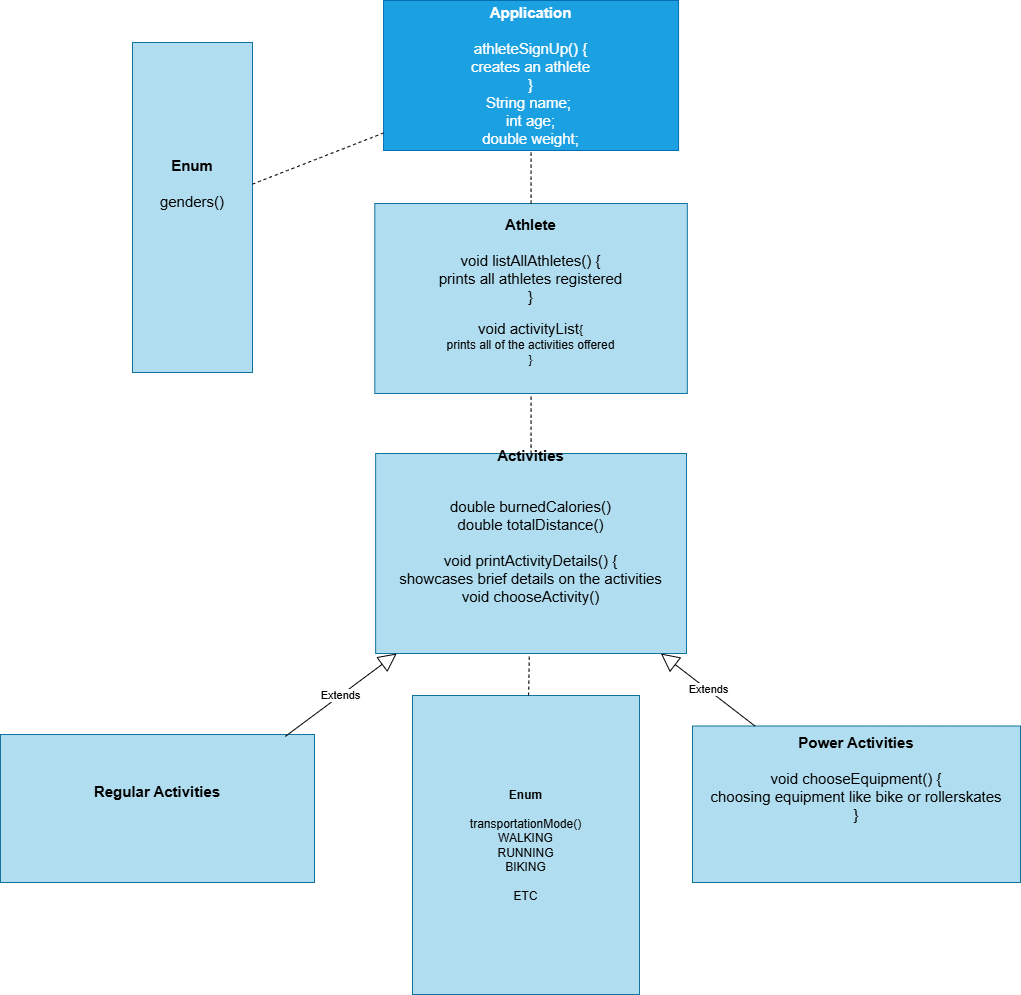

The diagram above was exported from draw.io. Its source (the exported page's mxGraphModel, read from the mxfile embedded in the PNG):
<mxGraphModel dx="1673" dy="1118" grid="0" gridSize="10" guides="1" tooltips="1" connect="1" arrows="1" fold="1" page="0" pageScale="1" pageWidth="850" pageHeight="1100" math="0" shadow="0">
  <root>
    <mxCell id="0" />
    <mxCell id="1" parent="0" />
    <mxCell id="hDCCZ9zLLmlfG2mucwqj-2" value="" style="shape=flexArrow;endArrow=classic;html=1;rounded=0;" edge="1" parent="1">
      <mxGeometry width="50" height="50" relative="1" as="geometry">
        <mxPoint x="240" y="310" as="sourcePoint" />
        <mxPoint x="240" y="310" as="targetPoint" />
      </mxGeometry>
    </mxCell>
    <mxCell id="hDCCZ9zLLmlfG2mucwqj-3" value="&lt;div&gt;&lt;b&gt;&lt;font style=&quot;font-size: 15px;&quot;&gt;Application&lt;/font&gt;&lt;/b&gt;&lt;div&gt;&lt;b&gt;&lt;font style=&quot;font-size: 15px;&quot;&gt;&lt;br&gt;&lt;/font&gt;&lt;/b&gt;&lt;/div&gt;&lt;div&gt;&lt;font style=&quot;font-size: 15px;&quot;&gt;athleteSignUp() {&lt;/font&gt;&lt;/div&gt;&lt;div&gt;&lt;span style=&quot;font-size: 15px;&quot;&gt;creates an athlete&lt;/span&gt;&lt;/div&gt;&lt;div&gt;&lt;font style=&quot;font-size: 15px;&quot;&gt;}&lt;/font&gt;&lt;/div&gt;&lt;/div&gt;&lt;div&gt;&lt;span style=&quot;font-size: 15px; background-color: transparent; color: light-dark(rgb(255, 255, 255), rgb(18, 18, 18));&quot;&gt;String name;&amp;nbsp;&lt;/span&gt;&lt;/div&gt;&lt;div&gt;&lt;font style=&quot;font-size: 15px;&quot;&gt;int age;&lt;/font&gt;&lt;/div&gt;&lt;div&gt;&lt;font style=&quot;font-size: 15px;&quot;&gt;double weight;&lt;/font&gt;&lt;/div&gt;" style="rounded=0;whiteSpace=wrap;html=1;fillColor=#1ba1e2;fontColor=#ffffff;strokeColor=#006EAF;" vertex="1" parent="1">
      <mxGeometry x="271.07" y="-33" width="295" height="150" as="geometry" />
    </mxCell>
    <mxCell id="hDCCZ9zLLmlfG2mucwqj-4" value="&lt;div&gt;&lt;b style=&quot;font-size: 15px; background-color: transparent; color: light-dark(rgb(0, 0, 0), rgb(255, 255, 255));&quot;&gt;Athlete&lt;/b&gt;&lt;/div&gt;&lt;div&gt;&lt;span style=&quot;font-size: 15px;&quot;&gt;&lt;br&gt;&lt;/span&gt;&lt;/div&gt;&lt;div&gt;&lt;span style=&quot;font-size: 15px;&quot;&gt;void listAllAthletes() {&lt;/span&gt;&lt;/div&gt;&lt;div&gt;&lt;span style=&quot;font-size: 15px;&quot;&gt;prints all athletes registered&lt;/span&gt;&lt;/div&gt;&lt;div&gt;&lt;span style=&quot;font-size: 15px;&quot;&gt;}&lt;/span&gt;&lt;/div&gt;&lt;div&gt;&lt;br&gt;&lt;/div&gt;&lt;div&gt;&lt;font style=&quot;font-size: 15px;&quot;&gt;void activityList&lt;/font&gt;&lt;span style=&quot;background-color: transparent; color: light-dark(rgb(0, 0, 0), rgb(255, 255, 255));&quot;&gt;{&lt;/span&gt;&lt;/div&gt;&lt;div&gt;&lt;span style=&quot;background-color: transparent; color: light-dark(rgb(0, 0, 0), rgb(255, 255, 255));&quot;&gt;prints all of the activities offered&lt;/span&gt;&lt;/div&gt;&lt;div&gt;&lt;span style=&quot;background-color: transparent; color: light-dark(rgb(0, 0, 0), rgb(255, 255, 255));&quot;&gt;}&lt;/span&gt;&lt;/div&gt;&lt;div&gt;&lt;br&gt;&lt;/div&gt;" style="rounded=0;whiteSpace=wrap;html=1;fillColor=#b1ddf0;strokeColor=#10739e;" vertex="1" parent="1">
      <mxGeometry x="262.32" y="170" width="312.5" height="190" as="geometry" />
    </mxCell>
    <mxCell id="hDCCZ9zLLmlfG2mucwqj-5" value="&lt;b&gt;&lt;font style=&quot;font-size: 15px;&quot;&gt;Activities&lt;/font&gt;&lt;/b&gt;&lt;div&gt;&lt;b&gt;&lt;font style=&quot;font-size: 15px;&quot;&gt;&lt;br&gt;&lt;/font&gt;&lt;/b&gt;&lt;/div&gt;&lt;div&gt;&lt;br&gt;&lt;/div&gt;&lt;div&gt;&lt;font style=&quot;font-size: 15px;&quot;&gt;double burnedCalories()&lt;/font&gt;&lt;/div&gt;&lt;div&gt;&lt;span style=&quot;font-size: 15px; background-color: transparent; color: light-dark(rgb(0, 0, 0), rgb(255, 255, 255));&quot;&gt;double totalDistance()&lt;/span&gt;&lt;/div&gt;&lt;div&gt;&lt;span style=&quot;font-size: 15px; background-color: transparent; color: light-dark(rgb(0, 0, 0), rgb(255, 255, 255));&quot;&gt;&lt;br&gt;&lt;/span&gt;&lt;/div&gt;&lt;div&gt;&lt;span style=&quot;font-size: 15px; background-color: transparent; color: light-dark(rgb(0, 0, 0), rgb(255, 255, 255));&quot;&gt;void printActivityDetails() {&lt;/span&gt;&lt;/div&gt;&lt;div&gt;&lt;span style=&quot;font-size: 15px;&quot;&gt;showcases brief details on the activities&lt;/span&gt;&lt;/div&gt;&lt;div&gt;&lt;span style=&quot;font-size: 15px; background-color: transparent; color: light-dark(rgb(0, 0, 0), rgb(255, 255, 255));&quot;&gt;void chooseActivity()&lt;/span&gt;&lt;/div&gt;&lt;div&gt;&lt;font style=&quot;font-size: 15px;&quot;&gt;&lt;b&gt;&lt;br&gt;&lt;/b&gt;&lt;/font&gt;&lt;/div&gt;&lt;div&gt;&lt;font style=&quot;font-size: 15px;&quot;&gt;&lt;b&gt;&amp;nbsp;&lt;/b&gt;&lt;/font&gt;&lt;/div&gt;&lt;div&gt;&lt;font style=&quot;font-size: 15px;&quot;&gt;&lt;b&gt;&amp;nbsp;&lt;/b&gt;&lt;/font&gt;&lt;/div&gt;" style="rounded=0;whiteSpace=wrap;html=1;fillColor=#b1ddf0;strokeColor=#10739e;" vertex="1" parent="1">
      <mxGeometry x="263.14" y="420" width="310.87" height="200" as="geometry" />
    </mxCell>
    <mxCell id="hDCCZ9zLLmlfG2mucwqj-6" value="&lt;font style=&quot;font-size: 15px;&quot;&gt;&lt;b&gt;Regular Activities&lt;/b&gt;&lt;/font&gt;&lt;div&gt;&lt;font style=&quot;font-size: 15px;&quot;&gt;&lt;br&gt;&lt;/font&gt;&lt;/div&gt;&lt;div&gt;&lt;br&gt;&lt;/div&gt;" style="rounded=0;whiteSpace=wrap;html=1;fillColor=#b1ddf0;strokeColor=#10739e;" vertex="1" parent="1">
      <mxGeometry x="-112" y="701" width="314" height="148" as="geometry" />
    </mxCell>
    <mxCell id="hDCCZ9zLLmlfG2mucwqj-7" value="&lt;font style=&quot;font-size: 15px;&quot;&gt;&lt;b&gt;Power Activities&lt;/b&gt;&lt;/font&gt;&lt;div&gt;&lt;font style=&quot;font-size: 15px;&quot;&gt;&lt;br&gt;&lt;/font&gt;&lt;/div&gt;&lt;div&gt;&lt;font style=&quot;font-size: 15px;&quot;&gt;void chooseEquipment() {&lt;/font&gt;&lt;/div&gt;&lt;div&gt;&lt;font style=&quot;font-size: 15px;&quot;&gt;choosing equipment like bike or rollerskates&lt;/font&gt;&lt;/div&gt;&lt;div&gt;&lt;font style=&quot;font-size: 15px;&quot;&gt;}&lt;/font&gt;&lt;/div&gt;&lt;div&gt;&lt;font style=&quot;font-size: 15px;&quot;&gt;&lt;br&gt;&lt;/font&gt;&lt;/div&gt;&lt;div&gt;&lt;br&gt;&lt;/div&gt;&lt;div&gt;&lt;span style=&quot;background-color: transparent; color: light-dark(rgb(0, 0, 0), rgb(255, 255, 255));&quot;&gt;&lt;font style=&quot;font-size: 15px;&quot;&gt;&lt;br&gt;&lt;/font&gt;&lt;/span&gt;&lt;/div&gt;" style="rounded=0;whiteSpace=wrap;html=1;fillColor=#b1ddf0;strokeColor=#10739e;" vertex="1" parent="1">
      <mxGeometry x="580" y="692.5" width="328" height="156.5" as="geometry" />
    </mxCell>
    <mxCell id="hDCCZ9zLLmlfG2mucwqj-8" value="&lt;b&gt;&lt;font style=&quot;font-size: 15px;&quot;&gt;Enum&lt;/font&gt;&lt;/b&gt;&lt;div&gt;&lt;font style=&quot;font-size: 15px;&quot;&gt;&lt;br&gt;&lt;/font&gt;&lt;/div&gt;&lt;div&gt;&lt;span style=&quot;font-size: 15px;&quot;&gt;genders()&lt;/span&gt;&lt;/div&gt;&lt;div&gt;&lt;br&gt;&lt;/div&gt;&lt;div&gt;&lt;font style=&quot;font-size: 15px;&quot;&gt;&lt;br&gt;&lt;/font&gt;&lt;/div&gt;&lt;div&gt;&lt;br&gt;&lt;/div&gt;" style="rounded=0;whiteSpace=wrap;html=1;fillColor=#b1ddf0;strokeColor=#10739e;" vertex="1" parent="1">
      <mxGeometry x="20" y="9" width="120" height="330" as="geometry" />
    </mxCell>
    <mxCell id="hDCCZ9zLLmlfG2mucwqj-9" value="Extends" style="endArrow=block;endSize=16;endFill=0;html=1;rounded=0;exitX=0.907;exitY=0.013;exitDx=0;exitDy=0;exitPerimeter=0;" edge="1" parent="1" source="hDCCZ9zLLmlfG2mucwqj-6" target="hDCCZ9zLLmlfG2mucwqj-5">
      <mxGeometry width="160" relative="1" as="geometry">
        <mxPoint x="350" y="540" as="sourcePoint" />
        <mxPoint x="510" y="540" as="targetPoint" />
      </mxGeometry>
    </mxCell>
    <mxCell id="hDCCZ9zLLmlfG2mucwqj-10" value="Extends" style="endArrow=block;endSize=16;endFill=0;html=1;rounded=0;" edge="1" parent="1" source="hDCCZ9zLLmlfG2mucwqj-7" target="hDCCZ9zLLmlfG2mucwqj-5">
      <mxGeometry width="160" relative="1" as="geometry">
        <mxPoint x="741.71" y="520.000388832568" as="sourcePoint" />
        <mxPoint x="558.0024999999996" y="522.51" as="targetPoint" />
      </mxGeometry>
    </mxCell>
    <mxCell id="hDCCZ9zLLmlfG2mucwqj-11" value="" style="endArrow=none;dashed=1;html=1;rounded=0;fontSize=12;startSize=8;endSize=8;curved=1;" edge="1" parent="1" source="hDCCZ9zLLmlfG2mucwqj-4" target="hDCCZ9zLLmlfG2mucwqj-3">
      <mxGeometry width="50" height="50" relative="1" as="geometry">
        <mxPoint x="459" y="426" as="sourcePoint" />
        <mxPoint x="509" y="376" as="targetPoint" />
      </mxGeometry>
    </mxCell>
    <mxCell id="hDCCZ9zLLmlfG2mucwqj-12" value="" style="endArrow=none;dashed=1;html=1;rounded=0;fontSize=12;startSize=8;endSize=8;curved=1;" edge="1" parent="1" source="hDCCZ9zLLmlfG2mucwqj-8" target="hDCCZ9zLLmlfG2mucwqj-3">
      <mxGeometry width="50" height="50" relative="1" as="geometry">
        <mxPoint x="459" y="426" as="sourcePoint" />
        <mxPoint x="509" y="376" as="targetPoint" />
      </mxGeometry>
    </mxCell>
    <mxCell id="hDCCZ9zLLmlfG2mucwqj-13" value="" style="endArrow=none;dashed=1;html=1;rounded=0;fontSize=12;startSize=8;endSize=8;curved=1;" edge="1" parent="1" source="hDCCZ9zLLmlfG2mucwqj-5" target="hDCCZ9zLLmlfG2mucwqj-4">
      <mxGeometry width="50" height="50" relative="1" as="geometry">
        <mxPoint x="459" y="426" as="sourcePoint" />
        <mxPoint x="509" y="376" as="targetPoint" />
      </mxGeometry>
    </mxCell>
    <mxCell id="hDCCZ9zLLmlfG2mucwqj-14" value="&lt;b&gt;Enum&lt;/b&gt;&lt;div&gt;&lt;b&gt;&lt;br&gt;&lt;/b&gt;&lt;/div&gt;&lt;div&gt;transportationMode()&lt;/div&gt;&lt;div&gt;WALKING&lt;/div&gt;&lt;div&gt;RUNNING&lt;/div&gt;&lt;div&gt;BIKING&lt;/div&gt;&lt;div&gt;&lt;br&gt;&lt;/div&gt;&lt;div&gt;ETC&lt;/div&gt;" style="rounded=0;whiteSpace=wrap;html=1;fillColor=#b1ddf0;strokeColor=#10739e;" vertex="1" parent="1">
      <mxGeometry x="300" y="662" width="227" height="299" as="geometry" />
    </mxCell>
    <mxCell id="hDCCZ9zLLmlfG2mucwqj-15" value="" style="endArrow=none;dashed=1;html=1;rounded=0;fontSize=12;startSize=8;endSize=8;curved=1;" edge="1" parent="1" source="hDCCZ9zLLmlfG2mucwqj-14" target="hDCCZ9zLLmlfG2mucwqj-5">
      <mxGeometry width="50" height="50" relative="1" as="geometry">
        <mxPoint x="339" y="226" as="sourcePoint" />
        <mxPoint x="389" y="176" as="targetPoint" />
      </mxGeometry>
    </mxCell>
  </root>
</mxGraphModel>